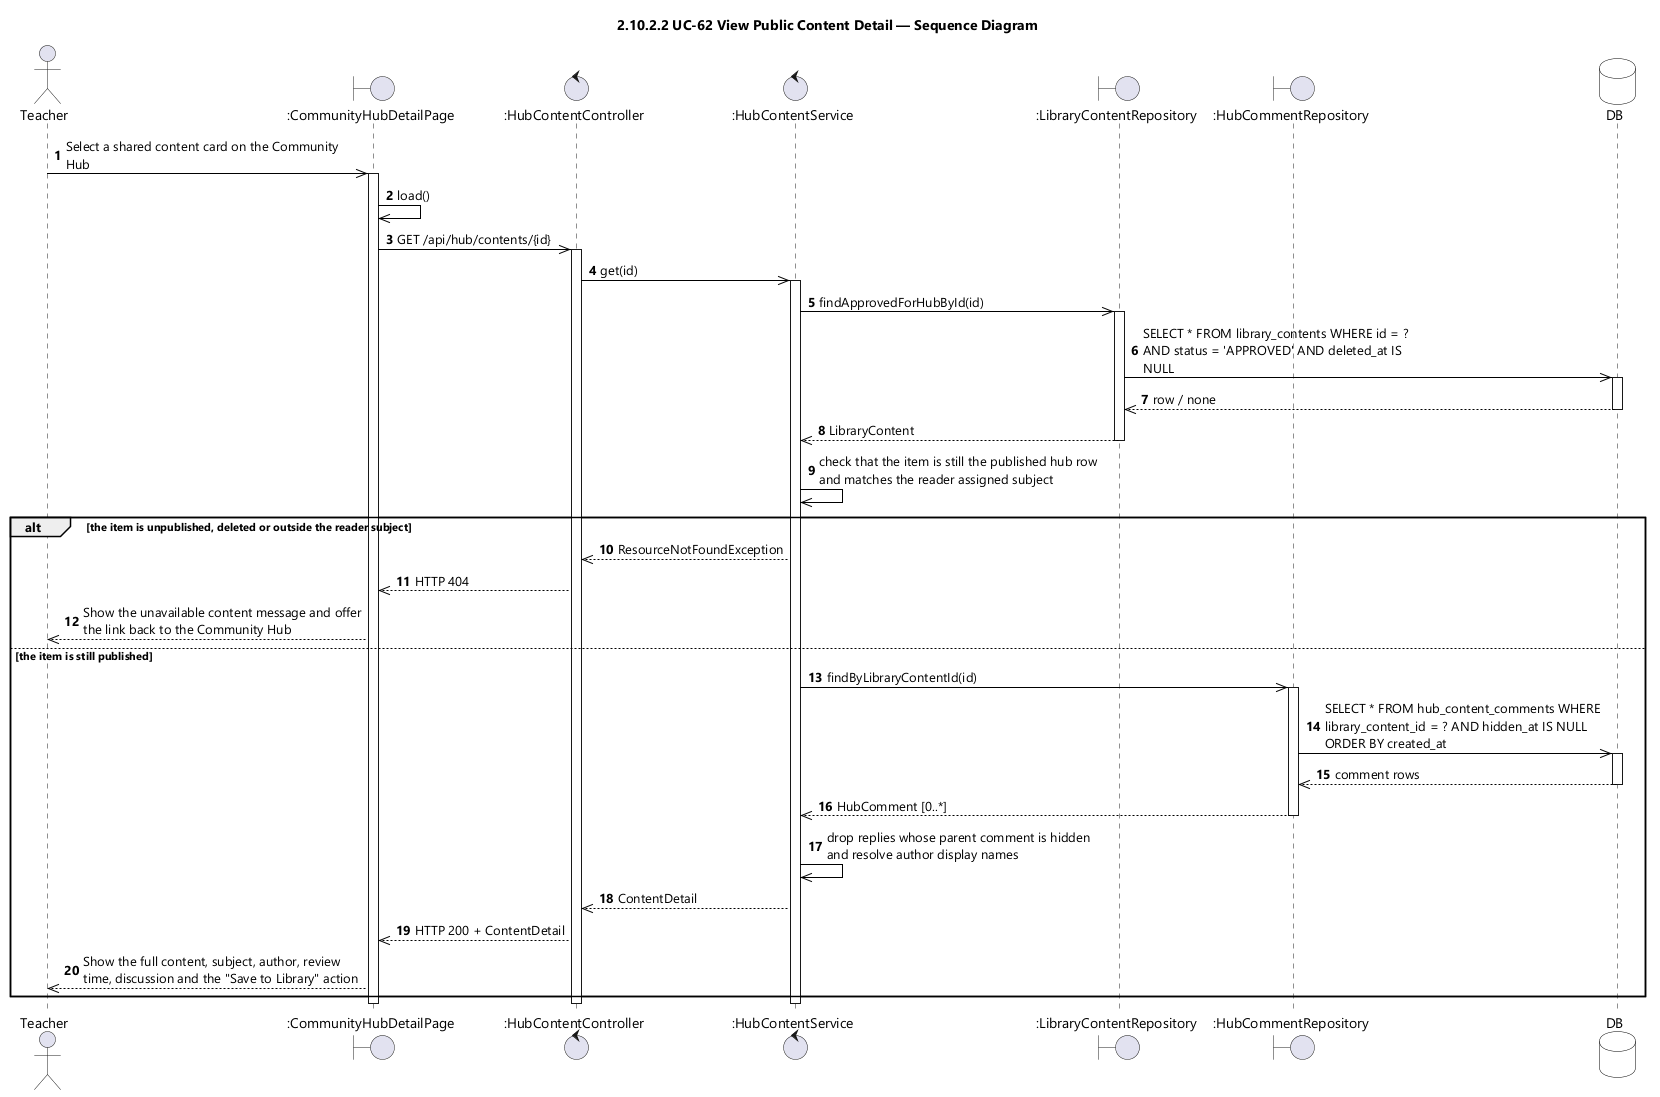

The diagram above was rendered by PlantUML. Its source (embedded in the PNG):
@startuml UC-62 View Public Content Detail - Sequence Diagram (icon)
skinparamlocked dpi 96
skinparam defaultFontName "Segoe UI"
skinparam shadowing false
skinparam ParticipantBackgroundColor #FFFFFF
skinparam ParticipantBorderColor #000000
skinparam DatabaseBackgroundColor #FFFFFF
skinparam DatabaseBorderColor #000000
skinparam ArrowColor #000000
skinparam sequenceMessageAlign left
skinparam maxMessageSize 280
title 2.10.2.2 UC-62 View Public Content Detail — Sequence Diagram

actor Teacher
boundary ":CommunityHubDetailPage" as UI
control ":HubContentController" as CTL
control ":HubContentService" as SVC
boundary ":LibraryContentRepository" as CONTENTS
boundary ":HubCommentRepository" as COMMENTS
database DB

autonumber
Teacher ->> UI : Select a shared content card on the Community Hub
activate UI
UI ->> UI : load()
UI ->> CTL : GET /api/hub/contents/{id}
activate CTL
CTL ->> SVC : get(id)
activate SVC
SVC ->> CONTENTS : findApprovedForHubById(id)
activate CONTENTS
CONTENTS ->> DB : SELECT * FROM library_contents WHERE id = ? AND status = 'APPROVED' AND deleted_at IS NULL
activate DB
DB -->> CONTENTS : row / none
deactivate DB
CONTENTS -->> SVC : LibraryContent
deactivate CONTENTS
SVC ->> SVC : check that the item is still the published hub row and matches the reader assigned subject

alt the item is unpublished, deleted or outside the reader subject
  SVC -->> CTL : ResourceNotFoundException
  CTL -->> UI : HTTP 404
  UI -->> Teacher : Show the unavailable content message and offer the link back to the Community Hub
else the item is still published
  SVC ->> COMMENTS : findByLibraryContentId(id)
  activate COMMENTS
  COMMENTS ->> DB : SELECT * FROM hub_content_comments WHERE library_content_id = ? AND hidden_at IS NULL ORDER BY created_at
  activate DB
  DB -->> COMMENTS : comment rows
  deactivate DB
  COMMENTS -->> SVC : HubComment [0..*]
  deactivate COMMENTS
  SVC ->> SVC : drop replies whose parent comment is hidden and resolve author display names
  SVC -->> CTL : ContentDetail
  CTL -->> UI : HTTP 200 + ContentDetail
  UI -->> Teacher : Show the full content, subject, author, review time, discussion and the "Save to Library" action
end
deactivate SVC
deactivate CTL
deactivate UI
@enduml